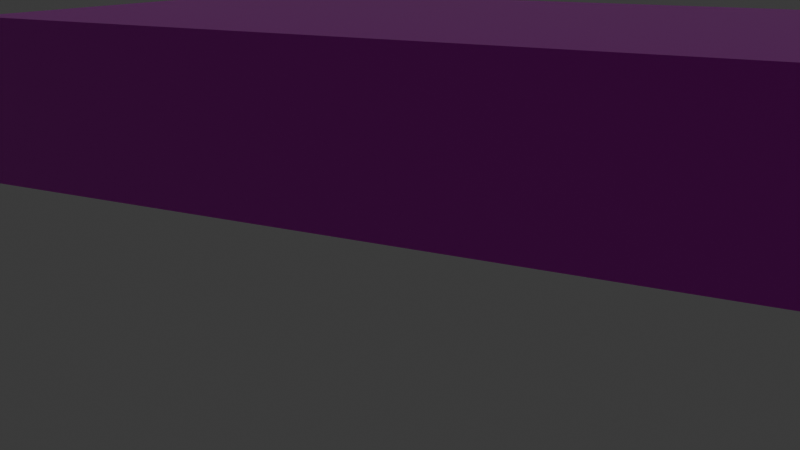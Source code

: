 # Source: brick_bullshit.blend  (saved by Blender 4.3.34; exported with 4.5.12 LTS)
import bpy
from mathutils import Matrix  # noqa: F401  (used for matrix-valued properties, if any)

bpy.ops.wm.read_factory_settings(use_empty=True)
scene = bpy.context.scene
scene.name = 'Scene'

# ---- collections
col_collection = bpy.data.collections.new('Collection'); scene.collection.children.link(col_collection)

# ---- images (referenced by path relative to the original .blend; pixels are not part of the script)
import os
ASSET_DIR = os.environ.get("B2B_ASSET_DIR", "")  # directory of the original .blend (textures are referenced by path, not embedded)
HERE = os.path.dirname(os.path.abspath(__file__))  # packed textures are extracted next to this script under _unpacked/

def load_image(name, relpath, width, height, colorspace="sRGB"):
    """Load a texture the original file referenced (path relative to the .blend, or extracted next to this script)."""
    p = next((c for c in (os.path.join(HERE, relpath), os.path.join(ASSET_DIR, relpath)) if relpath and os.path.exists(c)), "")
    if p:
        img = bpy.data.images.load(p, check_existing=True)
        img.name = name
    else:  # same state as the original file: an image datablock whose file is absent (Cycles renders it pink)
        img = bpy.data.images.new(name, width, height)
        img.source = "FILE"
        img.filepath = "//" + (relpath or name)
    img.colorspace_settings.name = colorspace
    return img
img_concrete_block_wall_diff_4k_png_003 = load_image('concrete_block_wall_diff_4k.png.003', 'Assets/Textures/PolyHaven/Brick/Concrete Block Wall/concrete_block_wall_diff_4k.png', 1024, 1024, 'sRGB')
img_concrete_block_wall_rough_4k_png_003 = load_image('concrete_block_wall_rough_4k.png.003', 'Assets/Textures/PolyHaven/Brick/Concrete Block Wall/concrete_block_wall_rough_4k.png', 1024, 1024, 'Non-Color')
img_concrete_block_wall_nor_gl_4k_png_003 = load_image('concrete_block_wall_nor_gl_4k.png.003', 'Assets/Textures/PolyHaven/Brick/Concrete Block Wall/concrete_block_wall_nor_gl_4k.png', 1024, 1024, 'Non-Color')

# ---- materials (node trees are filled in below, after node groups)
mat_brick_wall = bpy.data.materials.new('brick wall')

# ---- material node trees
mat_brick_wall.use_nodes = True; mat_brick_wall.node_tree.nodes.clear()
_N = mat_brick_wall.node_tree.nodes; _L = mat_brick_wall.node_tree.links
n0 = _N.new('ShaderNodeBsdfPrincipled'); n0.name = 'Principled BSDF'; n0.location = (10, 300)
n1 = _N.new('ShaderNodeOutputMaterial'); n1.name = 'Material Output'; n1.location = (300, 300)
n2 = _N.new('ShaderNodeTexImage'); n2.name = 'Image Texture'; n2.location = (86, -40)
n2.label = 'Base Color'
n2.image = img_concrete_block_wall_diff_4k_png_003
n3 = _N.new('ShaderNodeTexImage'); n3.name = 'Image Texture.001'; n3.location = (86, -320)
n3.label = 'Roughness'
n3.image = img_concrete_block_wall_rough_4k_png_003
n4 = _N.new('ShaderNodeTexImage'); n4.name = 'Image Texture.002'; n4.location = (86, -600)
n4.label = 'Normal'
n4.image = img_concrete_block_wall_nor_gl_4k_png_003
n5 = _N.new('ShaderNodeNormalMap'); n5.name = 'Normal Map'; n5.location = (-240, -60)
n6 = _N.new('ShaderNodeMapping'); n6.name = 'Mapping'; n6.location = (230, -40)
n6.inputs[3].default_value = (1.9, 4.4, 1.0)
n7 = _N.new('NodeReroute'); n7.name = 'Reroute'; n7.location = (36, -495)
n7.width = 16
n7.socket_idname = 'NodeSocketVector'
n8 = _N.new('ShaderNodeTexCoord'); n8.name = 'Texture Coordinate'; n8.location = (30, -40)
n9 = _N.new('NodeFrame'); n9.name = 'Frame'; n9.location = (-1270, 340)
n9.label = 'Mapping'
n9.width = 400
n10 = _N.new('NodeFrame'); n10.name = 'Frame.001'; n10.location = (-626, 540)
n10.label = 'Textures'
n10.width = 356
n2.parent = n10
n3.parent = n10
n4.parent = n10
n6.parent = n9
n7.parent = n10
n8.parent = n9
_L.new(n0.outputs[0], n1.inputs[0])
_L.new(n2.outputs[0], n0.inputs[0])
_L.new(n3.outputs[0], n0.inputs[2])
_L.new(n4.outputs[0], n5.inputs[1])
_L.new(n5.outputs[0], n0.inputs[5])
_L.new(n7.outputs[0], n2.inputs[0])
_L.new(n7.outputs[0], n3.inputs[0])
_L.new(n7.outputs[0], n4.inputs[0])
_L.new(n6.outputs[0], n7.inputs[0])
_L.new(n8.outputs[2], n6.inputs[0])
n1.is_active_output = True

# ---- world
world_world = bpy.data.worlds.new('World'); scene.world = world_world
world_world.use_nodes = True; world_world.node_tree.nodes.clear()
_N = world_world.node_tree.nodes; _L = world_world.node_tree.links
n0 = _N.new('ShaderNodeOutputWorld'); n0.name = 'World Output'; n0.location = (300, 300)
n1 = _N.new('ShaderNodeBackground'); n1.name = 'Background'; n1.location = (10, 300)
n1.inputs[0].default_value = (0.05088, 0.05088, 0.05088, 1.0)
_L.new(n1.outputs[0], n0.inputs[0])
n0.is_active_output = True
world_world.color = (0.05088, 0.05088, 0.05088)
world_world.sun_shadow_jitter_overblur = 0.0

# ---- cameras
cam_camera_001 = bpy.data.cameras.new('Camera.001')

# ---- meshes
me_cube_002 = bpy.data.meshes.new('Cube.002')
me_cube_002.from_pydata([(-1.0, -1.0, -1.0), (-1.0, -1.0, 1.0), (-1.0, 5.0, -1.0), (-1.0, 5.0, 1.0), (1.0, -1.0, -1.0), (1.0, -1.0, 1.0), (1.0, 5.0, -1.0), (1.0, 5.0, 1.0)], [], [(0, 1, 3, 2), (2, 3, 7, 6), (6, 7, 5, 4), (4, 5, 1, 0), (2, 6, 4, 0), (7, 3, 1, 5)])
_uv = me_cube_002.uv_layers.new(name='UVMap')
_uv.uv.foreach_set('vector', [0.6974, 0.2421, 0.3963, 0.2421, 0.3963, 0.1587, 0.6974, 0.1587, 0.3268, 0.6555, 0.03135, 0.6555, 0.03135, 0.3445, 0.3268, 0.3445, 0.7543, 0.2009, 0.7527, 0.2832, 0.447, 0.2832, 0.4485, 0.2009, 0.9678, 0.6816, 0.6568, 0.6816, 0.6568, 0.3707, 0.9678, 0.3707, 0.5748, 0.5988, 0.5748, 0.9097, 0.2639, 0.9097, 0.2639, 0.5988, 0.6493, 0.3449, 0.6493, 0.6559, 0.3383, 0.6559, 0.3383, 0.3449])
me_cube_002.materials.append(mat_brick_wall)
me_cube_002.update()

# ---- objects
ob_camera = bpy.data.objects.new('Camera', cam_camera_001)
ob_cube = bpy.data.objects.new('Cube', me_cube_002)

# ---- transforms, parenting, visibility, modifiers, constraints
ob_camera.location = (5.0, -10.0, 3.0)
ob_camera.rotation_euler = (1.31, -1.664e-06, 0.5238)
ob_cube.location = (0.0, 0.0, 1.0)
ob_cube.scale = (6.0, 1.0, 1.0)

# ---- collection membership
col_collection.objects.link(ob_camera)
col_collection.objects.link(ob_cube)

# ---- scene / render settings (as saved in the file)
scene.camera = ob_camera
scene.frame_start = 1; scene.frame_end = 250; scene.frame_set(165)
scene.render.engine = 'BLENDER_EEVEE_NEXT'
bpy.context.view_layer.update()

# ---- added for rendering (the .blend has no usable light): sun
light_auto_sun = bpy.data.lights.new('AutoSun', 'SUN')
light_auto_sun.energy = 3.0
light_auto_sun.angle = 0.0523599
ob_auto_sun = bpy.data.objects.new('AutoSun', light_auto_sun)
scene.collection.objects.link(ob_auto_sun)
ob_auto_sun.rotation_euler = (0.872665, 0.174533, 0.523599)
bpy.context.view_layer.update()

